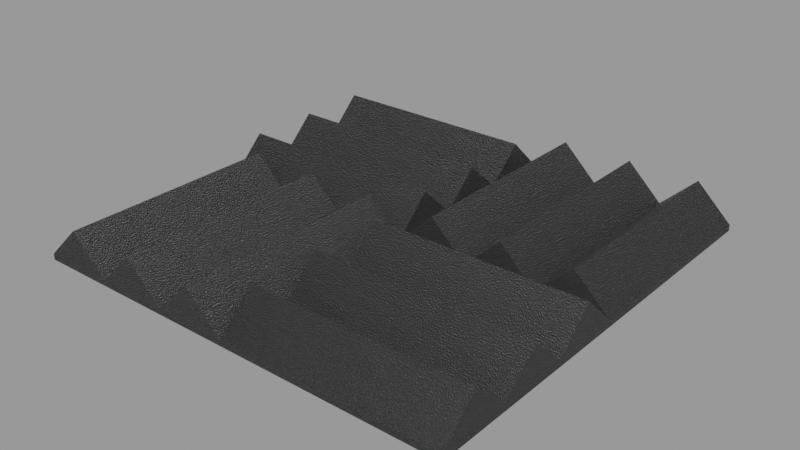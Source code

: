 # Source: acoustic_foam_effaa24b-4f62-4a0f-9350-a404f83e1349.blend  (saved by Blender 3.0.17; exported with 4.5.12 LTS)
import bpy
from mathutils import Matrix  # noqa: F401  (used for matrix-valued properties, if any)

bpy.ops.wm.read_factory_settings(use_empty=True)
scene = bpy.context.scene
scene.name = 'upload'

# ---- collections
col_acoustic_foam = bpy.data.collections.new('Acoustic Foam'); scene.collection.children.link(col_acoustic_foam)

# ---- materials (node trees are filled in below, after node groups)
mat_material_001 = bpy.data.materials.new('Material.001')
mat_material_001.use_transparent_shadow = False

# ---- material node trees
mat_material_001.use_nodes = True; mat_material_001.node_tree.nodes.clear()
_N = mat_material_001.node_tree.nodes; _L = mat_material_001.node_tree.links
n0 = _N.new('ShaderNodeOutputMaterial'); n0.name = 'Material Output'; n0.location = (981, 300)
n1 = _N.new('ShaderNodeBump'); n1.name = 'Bump'; n1.location = (417, -111)
n1.inputs[1].default_value = 1.0
n1.inputs[2].default_value = 1.0
n2 = _N.new('ShaderNodeTexNoise'); n2.name = 'Noise Texture'; n2.location = (197, -256)
n2.inputs[2].default_value = 50.0
n3 = _N.new('ShaderNodeTexCoord'); n3.name = 'Texture Coordinate'; n3.location = (-303, -236)
n4 = _N.new('ShaderNodeMapping'); n4.name = 'Mapping'; n4.location = (-93, -219)
n4.width = 240
n4.inputs[3].default_value = (50.0, 1.0, 1.0)
n5 = _N.new('ShaderNodeBsdfPrincipled'); n5.name = 'Principled BSDF'; n5.location = (637, 278)
n5.subsurface_method = 'BURLEY'
n5.inputs[0].default_value = (0.0, 0.0, 0.0, 1.0)
n5.inputs[3].default_value = 1.45
n5.inputs[8].default_value = 1.0
n5.inputs[9].default_value = (0.01, 0.01, 0.01)
n5.inputs[10].default_value = 1.0
n5.inputs[24].default_value = 0.2
n5.inputs[27].default_value = (0.0, 0.0, 0.0, 1.0)
n5.inputs[28].default_value = 1.0
_L.new(n5.outputs[0], n0.inputs[0])
_L.new(n1.outputs[0], n5.inputs[5])
_L.new(n2.outputs[0], n1.inputs[3])
_L.new(n4.outputs[0], n2.inputs[0])
_L.new(n3.outputs[2], n4.inputs[0])
n0.is_active_output = True

# ---- meshes
me_cube_002 = bpy.data.meshes.new('Cube.002')
me_cube_002.from_pydata([(71.8, 1.877, 0.004802), (71.8, -0.1235, 0.004802), (-1.001e-05, 1.877, 0.004802), (-3.815e-06, -0.1235, 0.004802), (71.8, 1.877, 0.06051), (71.8, -0.1235, 0.06051), (-1.025e-05, 1.877, 0.06051), (-3.815e-06, -0.1235, 0.06051), (23.93, 1.877, 0.004802), (47.87, 1.877, 0.004802), (47.87, -0.1235, 0.004802), (23.93, -0.1235, 0.004802), (47.87, 1.877, 0.06051), (23.93, 1.877, 0.06051), (23.93, -0.1235, 0.06051), (47.87, -0.1235, 0.06051), (59.83, 1.877, 0.3775), (59.83, -0.1235, 0.3775), (11.97, 1.877, 0.3775), (11.97, -0.1235, 0.3775), (35.9, 1.877, 0.3775), (35.9, -0.1235, 0.3775), (71.8, -2.123, 0.004802), (-1.907e-06, -2.123, 0.004802), (71.8, -0.1235, 0.004802), (-3.815e-06, -0.1235, 0.004802), (71.8, -2.123, 0.06051), (-1.907e-06, -2.123, 0.06051), (71.8, -0.1235, 0.06051), (-3.815e-06, -0.1235, 0.06051), (71.8, -0.7901, 0.004802), (71.8, -1.457, 0.004802), (-4.292e-06, -1.457, 0.004802), (-6.199e-06, -0.7901, 0.004802), (71.8, -1.457, 0.06051), (71.8, -0.7901, 0.06051), (-5.96e-06, -0.7901, 0.06051), (-4.053e-06, -1.457, 0.06051), (71.8, -1.79, 0.3775), (-2.861e-06, -1.79, 0.3775), (71.8, -0.4568, 0.3775), (-6.676e-06, -0.4568, 0.3775), (71.8, -1.123, 0.3775), (-4.768e-06, -1.123, 0.3775), (-3.815e-06, -0.1235, 0.004802), (2.384e-06, -2.123, 0.004802), (-71.8, -0.1235, 0.004802), (-71.8, -2.123, 0.004802), (-3.815e-06, -0.1235, 0.06051), (2.384e-06, -2.123, 0.06051), (-71.8, -0.1235, 0.06051), (-71.8, -2.123, 0.06051), (-47.87, -0.1235, 0.004802), (-23.93, -0.1235, 0.004802), (-23.93, -2.123, 0.004802), (-47.87, -2.123, 0.004802), (-23.93, -0.1235, 0.06051), (-47.87, -0.1235, 0.06051), (-47.87, -2.123, 0.06051), (-23.93, -2.123, 0.06051), (-11.97, -0.1235, 0.3775), (-11.97, -2.123, 0.3775), (-59.83, -0.1235, 0.3775), (-59.83, -2.123, 0.3775), (-35.9, -0.1235, 0.3775), (-35.9, -2.123, 0.3775), (-1.907e-06, -0.1235, 0.004802), (-71.8, -0.1235, 0.004802), (-5.722e-06, 1.877, 0.004802), (-71.8, 1.877, 0.004802), (-1.669e-06, -0.1235, 0.06051), (-71.8, -0.1235, 0.06051), (-5.96e-06, 1.877, 0.06051), (-71.8, 1.877, 0.06051), (-3.815e-06, 1.21, 0.004802), (-1.907e-06, 0.5432, 0.004802), (-71.8, 0.5432, 0.004802), (-71.8, 1.21, 0.004802), (-1.669e-06, 0.5432, 0.06051), (-3.815e-06, 1.21, 0.06051), (-71.8, 1.21, 0.06051), (-71.8, 0.5432, 0.06051), (-9.095e-13, 0.2099, 0.3775), (-71.8, 0.2099, 0.3775), (-4.768e-06, 1.543, 0.3775), (-71.8, 1.543, 0.3775), (-1.907e-06, 0.8765, 0.3775), (-71.8, 0.8765, 0.3775)], [], [(8, 11, 3, 2), (2, 3, 7, 6), (4, 5, 1, 0), (9, 12, 4, 0), (15, 10, 1, 5), (7, 3, 11, 14), (14, 11, 10, 15), (2, 6, 13, 8), (8, 13, 12, 9), (0, 1, 10, 9), (9, 10, 11, 8), (15, 17, 16, 12), (5, 17, 15), (4, 16, 17, 5), (12, 16, 4), (7, 19, 18, 6), (14, 19, 7), (13, 18, 19, 14), (6, 18, 13), (14, 21, 20, 13), (15, 21, 14), (12, 20, 21, 15), (13, 20, 12), (30, 33, 25, 24), (24, 25, 29, 28), (26, 27, 23, 22), (31, 34, 26, 22), (37, 32, 23, 27), (29, 25, 33, 36), (36, 33, 32, 37), (24, 28, 35, 30), (30, 35, 34, 31), (22, 23, 32, 31), (31, 32, 33, 30), (37, 39, 38, 34), (27, 39, 37), (26, 38, 39, 27), (34, 38, 26), (29, 41, 40, 28), (36, 41, 29), (35, 40, 41, 36), (28, 40, 35), (36, 43, 42, 35), (37, 43, 36), (34, 42, 43, 37), (35, 42, 34), (52, 55, 47, 46), (46, 47, 51, 50), (48, 49, 45, 44), (53, 56, 48, 44), (59, 54, 45, 49), (51, 47, 55, 58), (58, 55, 54, 59), (46, 50, 57, 52), (52, 57, 56, 53), (44, 45, 54, 53), (53, 54, 55, 52), (59, 61, 60, 56), (49, 61, 59), (48, 60, 61, 49), (56, 60, 48), (51, 63, 62, 50), (58, 63, 51), (57, 62, 63, 58), (50, 62, 57), (58, 65, 64, 57), (59, 65, 58), (56, 64, 65, 59), (57, 64, 56), (74, 77, 69, 68), (68, 69, 73, 72), (70, 71, 67, 66), (75, 78, 70, 66), (81, 76, 67, 71), (73, 69, 77, 80), (80, 77, 76, 81), (68, 72, 79, 74), (74, 79, 78, 75), (66, 67, 76, 75), (75, 76, 77, 74), (81, 83, 82, 78), (71, 83, 81), (70, 82, 83, 71), (78, 82, 70), (73, 85, 84, 72), (80, 85, 73), (79, 84, 85, 80), (72, 84, 79), (80, 87, 86, 79), (81, 87, 80), (78, 86, 87, 81), (79, 86, 78)])
_uv = me_cube_002.uv_layers.new(name='UVMap')
_uv.uv.foreach_set('vector', [0.5833, 1.0, 0.5833, 0.8506, 0.625, 0.8506, 0.625, 1.0, 0.125, 1.0, 0.0, 1.0, 6.443e-09, 0.8506, 0.125, 0.8506, 0.25, 0.1494, 0.125, 0.1494, 0.125, 5.7e-07, 0.25, 0.0, 0.4583, 0.9997, 0.4583, 0.8502, 0.5, 0.8502, 0.5, 0.9997, 0.2917, 0.8502, 0.2917, 0.9997, 0.25, 0.9997, 0.25, 0.8502, 0.375, 0.8502, 0.375, 0.9997, 0.3333, 0.9997, 0.3333, 0.8502, 0.3333, 0.8502, 0.3333, 0.9997, 0.2917, 0.9997, 0.2917, 0.8502, 0.375, 0.9997, 0.375, 0.8502, 0.4167, 0.8502, 0.4167, 0.9997, 0.4167, 0.9997, 0.4167, 0.8502, 0.4583, 0.8502, 0.4583, 0.9997, 0.5, 1.0, 0.5, 0.8506, 0.5417, 0.8506, 0.5417, 1.0, 0.5417, 1.0, 0.5417, 0.8506, 0.5833, 0.8506, 0.5833, 1.0, 0.5, 0.8506, 0.5, 0.0, 0.625, 0.0, 0.625, 0.8506, 0.25, 0.8502, 0.2708, 0.0, 0.2917, 0.8502, 0.25, 0.1494, 0.25, 1.0, 0.125, 1.0, 0.125, 0.1494, 0.4583, 0.8502, 0.4792, 0.0, 0.5, 0.8502, 6.443e-09, 0.8506, 4.164e-08, 0.0, 0.125, 0.0, 0.125, 0.8506, 0.3333, 0.8502, 0.3542, 0.0, 0.375, 0.8502, 0.875, 0.0, 0.875, 0.8506, 0.75, 0.8506, 0.75, 2.85e-07, 0.375, 0.8502, 0.3958, 0.0, 0.4167, 0.8502, 0.875, 0.8506, 0.875, 0.0, 1.0, 0.0, 1.0, 0.8506, 0.2917, 0.8502, 0.3125, 0.0, 0.3333, 0.8502, 0.75, 0.0, 0.75, 0.8506, 0.625, 0.8506, 0.625, 2.85e-07, 0.4167, 0.8502, 0.4375, 0.0, 0.4583, 0.8502, 0.5, 0.9502, 0.625, 0.9502, 0.625, 1.0, 0.5, 1.0, 0.25, 1.0, 0.125, 1.0, 0.125, 0.8506, 0.25, 0.8506, 0.125, 0.1494, 1.017e-08, 0.1494, 0.0, 5.7e-07, 0.125, 0.0, 0.4167, 0.0, 0.4167, 0.1494, 0.375, 0.1494, 0.375, 0.0, 0.2917, 0.8502, 0.2917, 0.9997, 0.25, 0.9997, 0.25, 0.8502, 0.375, 0.8502, 0.375, 0.9997, 0.3333, 0.9997, 0.3333, 0.8502, 0.3333, 0.8502, 0.3333, 0.9997, 0.2917, 0.9997, 0.2917, 0.8502, 0.5, 0.0, 0.5, 0.1494, 0.4583, 0.1494, 0.4583, 0.0, 0.4583, 0.0, 0.4583, 0.1494, 0.4167, 0.1494, 0.4167, 0.0, 0.5, 0.8506, 0.625, 0.8506, 0.625, 0.9004, 0.5, 0.9004, 0.5, 0.9004, 0.625, 0.9004, 0.625, 0.9502, 0.5, 0.9502, 0.75, 0.8506, 0.75, 0.0, 0.875, 0.0, 0.875, 0.8506, 0.25, 0.8502, 0.2708, 0.0, 0.2917, 0.8502, 0.125, 0.1494, 0.125, 1.0, 6.803e-08, 1.0, 1.017e-08, 0.1494, 0.4167, 0.1494, 0.3958, 0.9997, 0.375, 0.1494, 0.125, 0.8506, 0.125, 0.0, 0.25, 0.0, 0.25, 0.8506, 0.3333, 0.8502, 0.3542, 0.0, 0.375, 0.8502, 0.75, 0.0, 0.75, 0.8506, 0.625, 0.8506, 0.625, 0.0, 0.5, 0.1494, 0.4792, 0.9997, 0.4583, 0.1494, 0.5, 0.8506, 0.5, 0.0, 0.625, 0.0, 0.625, 0.8506, 0.2917, 0.8502, 0.3125, 0.0, 0.3333, 0.8502, 1.0, 0.0, 1.0, 0.8506, 0.875, 0.8506, 0.875, 0.0, 0.4583, 0.1494, 0.4375, 0.9997, 0.4167, 0.1494, 0.5833, 1.0, 0.5833, 0.8506, 0.625, 0.8506, 0.625, 1.0, 0.125, 1.0, 0.0, 1.0, 0.0, 0.8506, 0.125, 0.8506, 0.25, 0.1494, 0.125, 0.1494, 0.125, 5.7e-07, 0.25, 0.0, 0.4583, 0.9997, 0.4583, 0.8502, 0.5, 0.8502, 0.5, 0.9997, 0.3333, 0.1494, 0.3333, 0.0, 0.375, 5.7e-07, 0.375, 0.1494, 0.25, 0.1494, 0.25, 5.7e-07, 0.2917, 5.7e-07, 0.2917, 0.1494, 0.2917, 0.1494, 0.2917, 5.7e-07, 0.3333, 0.0, 0.3333, 0.1494, 0.375, 0.9997, 0.375, 0.8502, 0.4167, 0.8502, 0.4167, 0.9997, 0.4167, 0.9997, 0.4167, 0.8502, 0.4583, 0.8502, 0.4583, 0.9997, 0.5, 1.0, 0.5, 0.8506, 0.5417, 0.8506, 0.5417, 1.0, 0.5417, 1.0, 0.5417, 0.8506, 0.5833, 0.8506, 0.5833, 1.0, 0.5, 0.8506, 0.5, 0.0, 0.625, 0.0, 0.625, 0.8506, 0.375, 0.1494, 0.3542, 0.9997, 0.3333, 0.1494, 0.25, 0.1494, 0.25, 1.0, 0.125, 1.0, 0.125, 0.1494, 0.4583, 0.8502, 0.4792, 0.0, 0.5, 0.8502, 0.0, 0.8506, 0.0, 0.0, 0.125, 0.0, 0.125, 0.8506, 0.2917, 0.1494, 0.2708, 0.9997, 0.25, 0.1494, 0.75, 0.0, 0.75, 0.8506, 0.625, 0.8506, 0.625, 0.0, 0.375, 0.8502, 0.3958, 0.0, 0.4167, 0.8502, 0.75, 0.8506, 0.75, 0.0, 0.875, 0.0, 0.875, 0.8506, 0.3333, 0.1494, 0.3125, 0.9997, 0.2917, 0.1494, 1.0, 0.0, 1.0, 0.8506, 0.875, 0.8506, 0.875, 5.7e-07, 0.4167, 0.8502, 0.4375, 0.0, 0.4583, 0.8502, 0.625, 0.9004, 0.5, 0.9004, 0.5, 0.8506, 0.625, 0.8506, 0.125, 1.0, 0.0, 1.0, 0.0, 0.8506, 0.125, 0.8506, 0.25, 0.1494, 0.125, 0.1494, 0.125, 0.0, 0.25, 0.0, 0.4583, 0.9997, 0.4583, 0.8502, 0.5, 0.8502, 0.5, 0.9997, 0.2917, 0.8502, 0.2917, 0.9997, 0.25, 0.9997, 0.25, 0.8502, 0.375, 0.8502, 0.375, 0.9997, 0.3333, 0.9997, 0.3333, 0.8502, 0.3333, 0.8502, 0.3333, 0.9997, 0.2917, 0.9997, 0.2917, 0.8502, 0.375, 0.9997, 0.375, 0.8502, 0.4167, 0.8502, 0.4167, 0.9997, 0.4167, 0.9997, 0.4167, 0.8502, 0.4583, 0.8502, 0.4583, 0.9997, 0.625, 1.0, 0.5, 1.0, 0.5, 0.9502, 0.625, 0.9502, 0.625, 0.9502, 0.5, 0.9502, 0.5, 0.9004, 0.625, 0.9004, 0.625, 0.8506, 0.625, 0.0, 0.75, 0.0, 0.75, 0.8506, 0.25, 0.8502, 0.2708, 0.0, 0.2917, 0.8502, 0.25, 0.1494, 0.25, 1.0, 0.125, 1.0, 0.125, 0.1494, 0.4583, 0.8502, 0.4792, 0.0, 0.5, 0.8502, 0.0, 0.8506, 0.0, 0.0, 0.125, 0.0, 0.125, 0.8506, 0.3333, 0.8502, 0.3542, 0.0, 0.375, 0.8502, 0.625, 2.85e-07, 0.625, 0.8506, 0.5, 0.8506, 0.5, 0.0, 0.375, 0.8502, 0.3958, 0.0, 0.4167, 0.8502, 1.0, 0.0, 1.0, 0.8506, 0.875, 0.8506, 0.875, 2.85e-07, 0.2917, 0.8502, 0.3125, 0.0, 0.3333, 0.8502, 0.875, 0.0, 0.875, 0.8506, 0.75, 0.8506, 0.75, 0.0, 0.4167, 0.8502, 0.4375, 0.0, 0.4583, 0.8502])
me_cube_002.materials.append(mat_material_001)
me_cube_002.use_remesh_fix_poles = True
me_cube_002.use_remesh_preserve_attributes = False
me_cube_002.update()

# ---- objects
ob_acoustic_foam_002 = bpy.data.objects.new('Acoustic Foam.002', me_cube_002)
ob_acoustic_foam = bpy.data.objects.new('Acoustic Foam', None)

# ---- transforms, parenting, visibility, modifiers, constraints
ob_acoustic_foam_002.parent = ob_acoustic_foam
ob_acoustic_foam_002.matrix_parent_inverse = Matrix(((0.7761, -0.0, 0.0, -0.0), (-0.0, 0.7761, -0.0, 0.0), (0.0, -0.0, 0.7761, -0.0), (-0.0, 0.0, -0.0, 1.0)))
ob_acoustic_foam_002.location = (-0.1229, 6.706e-08, 1.49e-08)
ob_acoustic_foam_002.scale = (0.01435, 0.515, 0.515)
_m = ob_acoustic_foam_002.modifiers.new('Y Array', 'ARRAY')
_m.count = 1
_m.relative_offset_displace = (0.0, 1.0, 0.0)
_m = ob_acoustic_foam_002.modifiers.new('X Array', 'ARRAY')
_m.count = 1
ob_acoustic_foam.location = (0.0, 0.0, 0.0)
ob_acoustic_foam.scale = (0.5086, 0.5086, 0.5086)

# ---- collection membership
scene.collection.objects.link(ob_acoustic_foam_002)
scene.collection.objects.link(ob_acoustic_foam)
col_acoustic_foam.objects.link(ob_acoustic_foam_002)
col_acoustic_foam.objects.link(ob_acoustic_foam)

# ---- scene / render settings (as saved in the file)
scene.frame_start = 1; scene.frame_end = 250; scene.frame_set(1)
scene.render.engine = 'BLENDER_EEVEE_NEXT'
scene.render.image_settings.exr_codec = 'NONE'
scene.render.simplify_subdivision_render = 0
scene.render.simplify_child_particles_render = 0.0
scene.cycles.use_denoising = False
scene.cycles.samples = 128
scene.cycles.sampling_pattern = 'TABULATED_SOBOL'
scene.cycles.use_adaptive_sampling = False
scene.cycles.use_light_tree = False
scene.view_settings.view_transform = 'Filmic'
bpy.context.view_layer.update()

# ---- added for rendering (the .blend has no active camera and no usable light): camera, sun + grey world if the file has none
cam_auto = bpy.data.cameras.new('AutoCamera')
cam_auto.lens = 50.0
cam_auto.sensor_width = 36.0
cam_auto.clip_end = 1000.0
ob_auto_camera = bpy.data.objects.new('AutoCamera', cam_auto)
scene.collection.objects.link(ob_auto_camera)
ob_auto_camera.location = (1.01779, -1.30467, 0.891905)
ob_auto_camera.rotation_euler = (1.09748, -7.21219e-08, 0.694738)
scene.camera = ob_auto_camera
light_auto_sun = bpy.data.lights.new('AutoSun', 'SUN')
light_auto_sun.energy = 3.0
light_auto_sun.angle = 0.0523599
ob_auto_sun = bpy.data.objects.new('AutoSun', light_auto_sun)
scene.collection.objects.link(ob_auto_sun)
ob_auto_sun.rotation_euler = (0.872665, 0.174533, 0.523599)
if scene.world is None:
    world_auto = bpy.data.worlds.new('AutoWorld')
    world_auto.color = (0.3, 0.3, 0.3)
    scene.world = world_auto
bpy.context.view_layer.update()
